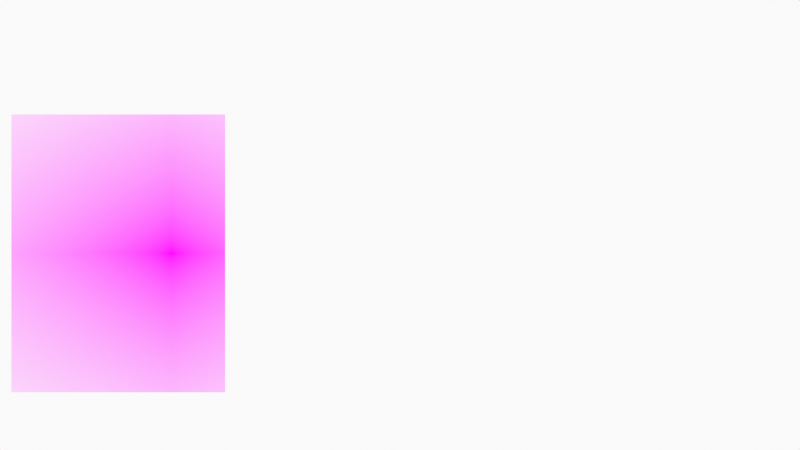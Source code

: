 # Source: FaceSpeedDrawing.blend  (saved by Blender 3.1.7; exported with 4.5.12 LTS)
import bpy
from mathutils import Matrix  # noqa: F401  (used for matrix-valued properties, if any)

bpy.ops.wm.read_factory_settings(use_empty=True)
scene = bpy.context.scene
scene.name = 'Scene'

# ---- collections
col_collection = bpy.data.collections.new('Collection'); scene.collection.children.link(col_collection)
col_camera = bpy.data.collections.new('Camera'); scene.collection.children.link(col_camera)

# ---- images (referenced by path relative to the original .blend; pixels are not part of the script)
import os
ASSET_DIR = os.environ.get("B2B_ASSET_DIR", "")  # directory of the original .blend (textures are referenced by path, not embedded)
HERE = os.path.dirname(os.path.abspath(__file__))  # packed textures are extracted next to this script under _unpacked/

def load_image(name, relpath, width, height, colorspace="sRGB"):
    """Load a texture the original file referenced (path relative to the .blend, or extracted next to this script)."""
    p = next((c for c in (os.path.join(HERE, relpath), os.path.join(ASSET_DIR, relpath)) if relpath and os.path.exists(c)), "")
    if p:
        img = bpy.data.images.load(p, check_existing=True)
        img.name = name
    else:  # same state as the original file: an image datablock whose file is absent (Cycles renders it pink)
        img = bpy.data.images.new(name, width, height)
        img.source = "FILE"
        img.filepath = "//" + (relpath or name)
    img.colorspace_settings.name = colorspace
    return img
img_306f9c93_371d_49bd_ae20_d7195a87a480_adult_boy_close_up_1157558 = load_image('306f9c93-371d-49bd-ae20-d7195a87a480-adult-boy-close-up-1157558', '306f9c93-371d-49bd-ae20-d7195a87a480-adult-boy-close-up-1157558_20181201081853-b95e40ae-f4f0-4f83-86b1-5ab6bc0ec0db.jpg', 1024, 1024, 'sRGB')

# ---- materials (node trees are filled in below, after node groups)
mat_solid_stroke = bpy.data.materials.new('Solid Stroke')
mat_solid_stroke.use_transparent_shadow = False
mat_squares_stroke = bpy.data.materials.new('Squares Stroke')
mat_squares_stroke.use_transparent_shadow = False
mat_solid_fill = bpy.data.materials.new('Solid Fill')
mat_solid_fill.use_transparent_shadow = False
mat_dots_stroke = bpy.data.materials.new('Dots Stroke')
mat_dots_stroke.use_transparent_shadow = False
mat_306f9c93_371d_49bd_ae20_d7195a87a480_adult_boy_close_up_1157558 = bpy.data.materials.new('306f9c93-371d-49bd-ae20-d7195a87a480-adult-boy-close-up-1157558')
mat_306f9c93_371d_49bd_ae20_d7195a87a480_adult_boy_close_up_1157558.surface_render_method = 'BLENDED'
mat_306f9c93_371d_49bd_ae20_d7195a87a480_adult_boy_close_up_1157558.blend_method = 'BLEND'
mat_306f9c93_371d_49bd_ae20_d7195a87a480_adult_boy_close_up_1157558.use_transparent_shadow = False

# ---- node groups
ng_iap_shadeless = bpy.data.node_groups.new('IAP_SHADELESS', 'ShaderNodeTree')
_s = ng_iap_shadeless.interface.new_socket(name='Shader', in_out='OUTPUT', socket_type='NodeSocketShader')
_s = ng_iap_shadeless.interface.new_socket(name='Color', in_out='INPUT', socket_type='NodeSocketColor')
_N = ng_iap_shadeless.nodes; _L = ng_iap_shadeless.links
n0 = _N.new('NodeGroupOutput'); n0.name = 'Group Output'; n0.location = (0, 0)
n1 = _N.new('NodeGroupInput'); n1.name = 'Group Input'; n1.location = (-600, -240)
n2 = _N.new('ShaderNodeBsdfDiffuse'); n2.name = 'Diffuse BSDF'; n2.location = (-400, -60)
n3 = _N.new('ShaderNodeEmission'); n3.name = 'Emission'; n3.location = (-400, -240)
n4 = _N.new('ShaderNodeLightPath'); n4.name = 'Light Path'; n4.location = (-1200, 30)
n5 = _N.new('ShaderNodeMath'); n5.name = 'Math'; n5.location = (-800, 30)
n5.label = 'Bounce Count'
n5.operation = 'SUBTRACT'
n6 = _N.new('ShaderNodeMath'); n6.name = 'Math.001'; n6.location = (-600, 30)
n6.label = 'Camera or Refracted'
n6.operation = 'SUBTRACT'
n6.inputs[0].default_value = 1.0
n7 = _N.new('ShaderNodeMath'); n7.name = 'Math.002'; n7.location = (-1000, 390)
n7.label = 'Limit Reflections'
n7.operation = 'SUBTRACT'
n7.inputs[0].default_value = 2.0
n8 = _N.new('ShaderNodeMath'); n8.name = 'Math.003'; n8.location = (-800, 300)
n8.label = 'Camera Ray to Glossy'
n8.operation = 'MULTIPLY'
n9 = _N.new('ShaderNodeMath'); n9.name = 'Math.004'; n9.location = (-600, 210)
n9.label = 'Shadow or Reflection?'
n9.operation = 'MAXIMUM'
n10 = _N.new('ShaderNodeMath'); n10.name = 'Math.005'; n10.location = (-400, 120)
n10.label = 'Shadow, Reflect or Refract?'
n10.operation = 'MAXIMUM'
n11 = _N.new('ShaderNodeMixShader'); n11.name = 'Mix Shader'; n11.location = (-200, 0)
_L.new(n1.outputs[0], n2.inputs[0])
_L.new(n1.outputs[0], n3.inputs[0])
_L.new(n4.outputs[9], n5.inputs[0])
_L.new(n4.outputs[13], n5.inputs[1])
_L.new(n5.outputs[0], n6.inputs[1])
_L.new(n4.outputs[9], n7.inputs[1])
_L.new(n7.outputs[0], n8.inputs[0])
_L.new(n4.outputs[3], n8.inputs[1])
_L.new(n8.outputs[0], n9.inputs[0])
_L.new(n4.outputs[1], n9.inputs[1])
_L.new(n9.outputs[0], n10.inputs[0])
_L.new(n6.outputs[0], n10.inputs[1])
_L.new(n10.outputs[0], n11.inputs[0])
_L.new(n2.outputs[0], n11.inputs[1])
_L.new(n3.outputs[0], n11.inputs[2])
_L.new(n11.outputs[0], n0.inputs[0])
n0.is_active_output = True

# ---- material node trees
mat_dots_stroke.use_nodes = True; mat_dots_stroke.node_tree.nodes.clear()
_N = mat_dots_stroke.node_tree.nodes; _L = mat_dots_stroke.node_tree.links
n0 = _N.new('ShaderNodeOutputMaterial'); n0.name = 'Material Output'; n0.location = (300, 300)
n1 = _N.new('ShaderNodeBsdfPrincipled'); n1.name = 'Principled BSDF'; n1.location = (10, 300)
n1.distribution = 'GGX'
n1.subsurface_method = 'RANDOM_WALK_SKIN'
n1.inputs[2].default_value = 0.4
n1.inputs[3].default_value = 1.45
n1.inputs[27].default_value = (0.0, 0.0, 0.0, 1.0)
n1.inputs[28].default_value = 1.0
_L.new(n1.outputs[0], n0.inputs[0])
n0.is_active_output = True
mat_306f9c93_371d_49bd_ae20_d7195a87a480_adult_boy_close_up_1157558.use_nodes = True; mat_306f9c93_371d_49bd_ae20_d7195a87a480_adult_boy_close_up_1157558.node_tree.nodes.clear()
_N = mat_306f9c93_371d_49bd_ae20_d7195a87a480_adult_boy_close_up_1157558.node_tree.nodes; _L = mat_306f9c93_371d_49bd_ae20_d7195a87a480_adult_boy_close_up_1157558.node_tree.links
n0 = _N.new('ShaderNodeOutputMaterial'); n0.name = 'Material Output'; n0.location = (300, 300)
n1 = _N.new('ShaderNodeTexImage'); n1.name = 'Image Texture'; n1.location = (-400, 60)
n1.image = img_306f9c93_371d_49bd_ae20_d7195a87a480_adult_boy_close_up_1157558
n1.extension = 'CLIP'
n2 = _N.new('ShaderNodeGroup'); n2.name = 'Group'; n2.location = (-200, 60)
n2.node_tree = ng_iap_shadeless
n3 = _N.new('ShaderNodeBsdfTransparent'); n3.name = 'Transparent BSDF'; n3.location = (-200, 240)
n4 = _N.new('ShaderNodeMixShader'); n4.name = 'Mix Shader'; n4.location = (0, 300)
_L.new(n1.outputs[0], n2.inputs[0])
_L.new(n1.outputs[1], n4.inputs[0])
_L.new(n3.outputs[0], n4.inputs[1])
_L.new(n2.outputs[0], n4.inputs[2])
_L.new(n4.outputs[0], n0.inputs[0])
n0.is_active_output = True

# ---- world
world_world = bpy.data.worlds.new('World'); scene.world = world_world
world_world.use_nodes = True; world_world.node_tree.nodes.clear()
_N = world_world.node_tree.nodes; _L = world_world.node_tree.links
n0 = _N.new('ShaderNodeOutputWorld'); n0.name = 'World Output'; n0.location = (300, 300)
n1 = _N.new('ShaderNodeBackground'); n1.name = 'Background'; n1.location = (10, 300)
n1.inputs[0].default_value = (0.9513, 0.9513, 0.9513, 1.0)
_L.new(n1.outputs[0], n0.inputs[0])
n0.is_active_output = True
world_world.color = (0.9513, 0.9513, 0.9513)
world_world.use_sun_shadow = False
world_world.sun_shadow_jitter_overblur = 0.0

# ---- cameras
cam_camera = bpy.data.cameras.new('Camera')
cam_camera.display_size = 2.0

# ---- meshes
me_306f9c93_371d_49bd_ae20_d7195a87a480_adult_boy_close_up_1157558 = bpy.data.meshes.new('306f9c93-371d-49bd-ae20-d7195a87a480-adult-boy-close-up-1157558')
me_306f9c93_371d_49bd_ae20_d7195a87a480_adult_boy_close_up_1157558.from_pydata([(-0.5762, -0.5, 0.0), (-0.5762, 0.5, 0.0), (0.193, -0.5, 0.0), (0.193, 0.5, 0.0)], [], [(0, 2, 3, 1)])
_uv = me_306f9c93_371d_49bd_ae20_d7195a87a480_adult_boy_close_up_1157558.uv_layers.new(name='UVMap')
_uv.uv.foreach_set('vector', [0.1166, 0.0, 0.6285, 0.0, 0.6285, 1.0, 0.1166, 1.0])
_ca = me_306f9c93_371d_49bd_ae20_d7195a87a480_adult_boy_close_up_1157558.color_attributes.new('Col', 'BYTE_COLOR', 'CORNER')
_ca.data.foreach_set('color', [1.0, 1.0, 1.0, 1.0, 1.0, 1.0, 1.0, 1.0, 1.0, 1.0, 1.0, 1.0, 1.0, 1.0, 1.0, 1.0])
me_306f9c93_371d_49bd_ae20_d7195a87a480_adult_boy_close_up_1157558.materials.append(mat_306f9c93_371d_49bd_ae20_d7195a87a480_adult_boy_close_up_1157558)
me_306f9c93_371d_49bd_ae20_d7195a87a480_adult_boy_close_up_1157558.use_remesh_fix_poles = True
me_306f9c93_371d_49bd_ae20_d7195a87a480_adult_boy_close_up_1157558.use_remesh_preserve_attributes = False
me_306f9c93_371d_49bd_ae20_d7195a87a480_adult_boy_close_up_1157558.update()

# ---- objects
ob_stroke = bpy.data.objects.new('Stroke', None)
ob_306f9c93_371d_49bd_ae20_d7195a87a480_adult_boy_close_up_1157558 = bpy.data.objects.new('306f9c93-371d-49bd-ae20-d7195a87a480-adult-boy-close-up-1157558', me_306f9c93_371d_49bd_ae20_d7195a87a480_adult_boy_close_up_1157558)
ob_camera = bpy.data.objects.new('Camera', cam_camera)

# ---- transforms, parenting, visibility, modifiers, constraints
ob_stroke.location = (0.0, 0.0, 0.0)
ob_stroke.empty_display_size = 0.2
ob_stroke.empty_image_offset = (0.0, 0.0)
ob_stroke.empty_image_side = 'FRONT'
ob_stroke.use_grease_pencil_lights = True
ob_stroke.lineart.crease_threshold = 0.0
ob_306f9c93_371d_49bd_ae20_d7195a87a480_adult_boy_close_up_1157558.location = (-2.468, 0.0, -0.3035)
ob_306f9c93_371d_49bd_ae20_d7195a87a480_adult_boy_close_up_1157558.rotation_euler = (1.571, 0.0, 0.0)
ob_306f9c93_371d_49bd_ae20_d7195a87a480_adult_boy_close_up_1157558.scale = (3.0, 3.0, 3.0)
ob_camera.location = (0.0, -12.0, 0.0)
ob_camera.rotation_euler = (1.571, -0.0, -0.0)
ob_camera.empty_image_side = 'FRONT'
ob_camera.lineart.crease_threshold = 0.0

# ---- collection membership
col_collection.objects.link(ob_stroke)
col_collection.objects.link(ob_306f9c93_371d_49bd_ae20_d7195a87a480_adult_boy_close_up_1157558)
col_camera.objects.link(ob_camera)

# ---- scene / render settings (as saved in the file)
scene.camera = ob_camera
scene.frame_start = 1; scene.frame_end = 250; scene.frame_set(1)
scene.render.engine = 'BLENDER_EEVEE_NEXT'
scene.cycles.sampling_pattern = 'TABULATED_SOBOL'
scene.cycles.use_light_tree = False
scene.view_settings.view_transform = 'Standard'
bpy.context.view_layer.update()
